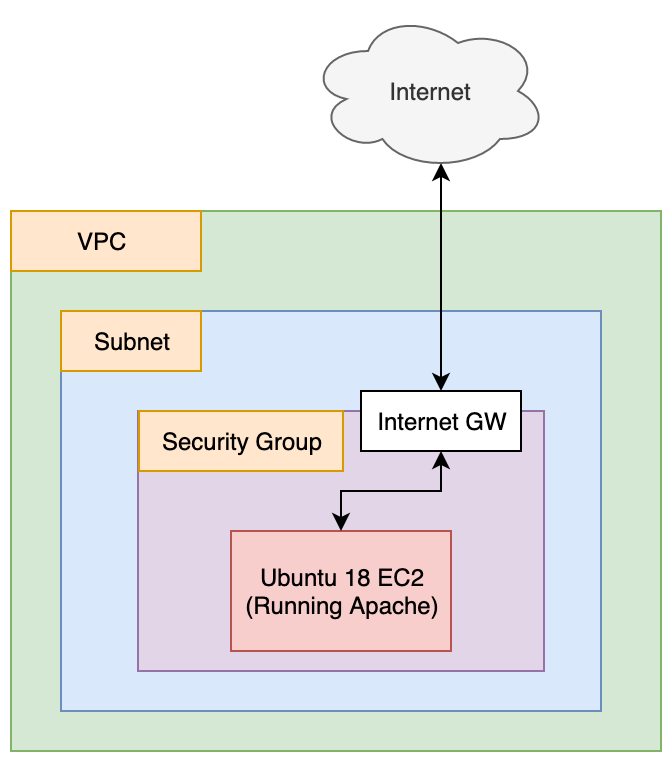

The diagram above was exported from draw.io. Its source (the exported page's mxGraphModel, read from the mxfile embedded in the PNG):
<mxGraphModel dx="946" dy="484" grid="1" gridSize="10" guides="1" tooltips="1" connect="1" arrows="1" fold="1" page="1" pageScale="1" pageWidth="850" pageHeight="1100" math="0" shadow="0">
  <root>
    <mxCell id="0" />
    <mxCell id="1" parent="0" />
    <mxCell id="BmYWv2e370-e0GsC4ejI-2" value="" style="rounded=0;whiteSpace=wrap;html=1;fillColor=#d5e8d4;strokeColor=#82b366;" parent="1" vertex="1">
      <mxGeometry x="125" y="170" width="325" height="270" as="geometry" />
    </mxCell>
    <mxCell id="BmYWv2e370-e0GsC4ejI-3" value="VPC&amp;nbsp;" style="rounded=0;whiteSpace=wrap;html=1;fillColor=#ffe6cc;strokeColor=#d79b00;" parent="1" vertex="1">
      <mxGeometry x="125" y="170" width="95" height="30" as="geometry" />
    </mxCell>
    <mxCell id="BmYWv2e370-e0GsC4ejI-4" value="" style="rounded=0;whiteSpace=wrap;html=1;fillColor=#dae8fc;strokeColor=#6c8ebf;" parent="1" vertex="1">
      <mxGeometry x="150" y="220" width="270" height="200" as="geometry" />
    </mxCell>
    <mxCell id="BmYWv2e370-e0GsC4ejI-6" value="" style="rounded=0;whiteSpace=wrap;html=1;fillColor=#e1d5e7;strokeColor=#9673a6;" parent="1" vertex="1">
      <mxGeometry x="188.5" y="270" width="203" height="130" as="geometry" />
    </mxCell>
    <mxCell id="BmYWv2e370-e0GsC4ejI-5" value="Ubuntu 18 EC2&lt;br&gt;(Running Apache)" style="rounded=0;whiteSpace=wrap;html=1;fillColor=#f8cecc;strokeColor=#b85450;" parent="1" vertex="1">
      <mxGeometry x="235" y="330" width="110" height="60" as="geometry" />
    </mxCell>
    <mxCell id="BmYWv2e370-e0GsC4ejI-7" value="Security Group" style="rounded=0;whiteSpace=wrap;html=1;fillColor=#ffe6cc;strokeColor=#d79b00;" parent="1" vertex="1">
      <mxGeometry x="189" y="270" width="102" height="30" as="geometry" />
    </mxCell>
    <mxCell id="BmYWv2e370-e0GsC4ejI-8" value="Subnet" style="rounded=0;whiteSpace=wrap;html=1;fillColor=#ffe6cc;strokeColor=#d79b00;" parent="1" vertex="1">
      <mxGeometry x="150" y="220" width="70" height="30" as="geometry" />
    </mxCell>
    <mxCell id="rXt7Yeu00bcP1K0PRax2-3" style="edgeStyle=orthogonalEdgeStyle;rounded=0;orthogonalLoop=1;jettySize=auto;html=1;exitX=0.55;exitY=0.95;exitDx=0;exitDy=0;exitPerimeter=0;entryX=0.5;entryY=0;entryDx=0;entryDy=0;startArrow=classic;startFill=1;" edge="1" parent="1" source="BmYWv2e370-e0GsC4ejI-9" target="rXt7Yeu00bcP1K0PRax2-1">
      <mxGeometry relative="1" as="geometry" />
    </mxCell>
    <mxCell id="BmYWv2e370-e0GsC4ejI-9" value="Internet" style="ellipse;shape=cloud;whiteSpace=wrap;html=1;fillColor=#f5f5f5;strokeColor=#666666;fontColor=#333333;" parent="1" vertex="1">
      <mxGeometry x="273.5" y="70" width="120" height="80" as="geometry" />
    </mxCell>
    <mxCell id="rXt7Yeu00bcP1K0PRax2-2" style="edgeStyle=orthogonalEdgeStyle;rounded=0;orthogonalLoop=1;jettySize=auto;html=1;exitX=0.5;exitY=1;exitDx=0;exitDy=0;entryX=0.5;entryY=0;entryDx=0;entryDy=0;startArrow=classic;startFill=1;" edge="1" parent="1" source="rXt7Yeu00bcP1K0PRax2-1" target="BmYWv2e370-e0GsC4ejI-5">
      <mxGeometry relative="1" as="geometry">
        <Array as="points">
          <mxPoint x="340" y="310" />
          <mxPoint x="290" y="310" />
        </Array>
      </mxGeometry>
    </mxCell>
    <mxCell id="rXt7Yeu00bcP1K0PRax2-1" value="Internet GW" style="rounded=0;whiteSpace=wrap;html=1;" vertex="1" parent="1">
      <mxGeometry x="300" y="260" width="80" height="30" as="geometry" />
    </mxCell>
  </root>
</mxGraphModel>